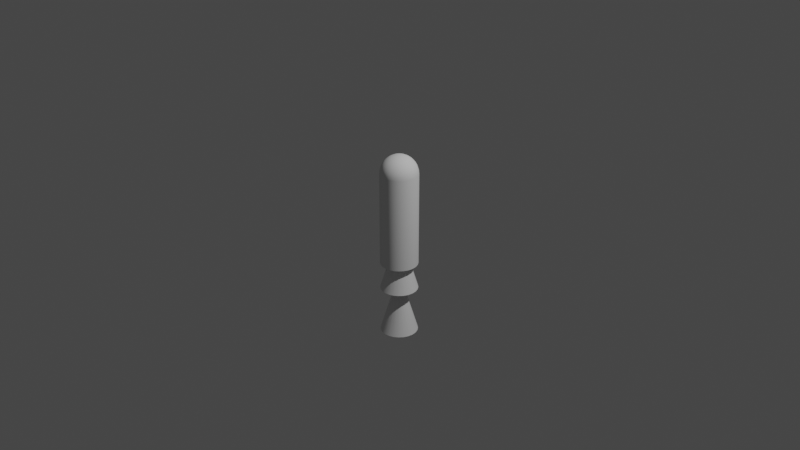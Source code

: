 # Source: rocket.blend  (saved by Blender 3.6.13; exported with 4.5.12 LTS)
import bpy
from mathutils import Matrix  # noqa: F401  (used for matrix-valued properties, if any)

bpy.ops.wm.read_factory_settings(use_empty=True)
scene = bpy.context.scene
scene.name = 'Scene'

# ---- collections
col_collection = bpy.data.collections.new('Collection'); scene.collection.children.link(col_collection)

# ---- node groups
ng_auto_smooth = bpy.data.node_groups.new('Auto Smooth', 'GeometryNodeTree')
_s = ng_auto_smooth.interface.new_socket(name='Geometry', in_out='OUTPUT', socket_type='NodeSocketGeometry')
_s = ng_auto_smooth.interface.new_socket(name='Geometry', in_out='INPUT', socket_type='NodeSocketGeometry')
_s = ng_auto_smooth.interface.new_socket(name='Angle', in_out='INPUT', socket_type='NodeSocketFloat')
_s.subtype = 'ANGLE'
_s.min_value = 0.0
_s.max_value = 3.142
ng_auto_smooth.is_modifier = True
_N = ng_auto_smooth.nodes; _L = ng_auto_smooth.links
n0 = _N.new('NodeGroupOutput'); n0.name = 'Group Output'; n0.location = (480, -100)
n1 = _N.new('NodeGroupInput'); n1.name = 'Group Input'; n1.location = (-420, -300)
n2 = _N.new('NodeGroupInput'); n2.name = 'Group Input.001'; n2.location = (-60, -100)
n3 = _N.new('GeometryNodeSetShadeSmooth'); n3.name = 'Set Shade Smooth'; n3.location = (120, -100)
n3.domain = 'EDGE'
n4 = _N.new('GeometryNodeSetShadeSmooth'); n4.name = 'Set Shade Smooth.001'; n4.location = (300, -100)
n5 = _N.new('GeometryNodeInputMeshEdgeAngle'); n5.name = 'Edge Angle'; n5.location = (-420, -220)
n6 = _N.new('GeometryNodeInputEdgeSmooth'); n6.name = 'Is Edge Smooth'; n6.location = (-60, -160)
n7 = _N.new('GeometryNodeInputShadeSmooth'); n7.name = 'Is Face Smooth'; n7.location = (-240, -340)
n8 = _N.new('FunctionNodeBooleanMath'); n8.name = 'Boolean Math'; n8.location = (-60, -220)
n9 = _N.new('FunctionNodeCompare'); n9.name = 'Compare'; n9.location = (-240, -180)
n9.operation = 'LESS_EQUAL'
_L.new(n5.outputs[0], n9.inputs[0])
_L.new(n4.outputs[0], n0.inputs[0])
_L.new(n1.outputs[1], n9.inputs[1])
_L.new(n9.outputs[0], n8.inputs[0])
_L.new(n7.outputs[0], n8.inputs[1])
_L.new(n2.outputs[0], n3.inputs[0])
_L.new(n6.outputs[0], n3.inputs[1])
_L.new(n3.outputs[0], n4.inputs[0])
_L.new(n8.outputs[0], n3.inputs[2])
n0.is_active_output = True

# ---- world
world_world = bpy.data.worlds.new('World'); scene.world = world_world
world_world.use_nodes = True; world_world.node_tree.nodes.clear()
_N = world_world.node_tree.nodes; _L = world_world.node_tree.links
n0 = _N.new('ShaderNodeOutputWorld'); n0.name = 'World Output'; n0.location = (300, 300)
n1 = _N.new('ShaderNodeBackground'); n1.name = 'Background'; n1.location = (10, 300)
n1.inputs[0].default_value = (0.05088, 0.05088, 0.05088, 1.0)
_L.new(n1.outputs[0], n0.inputs[0])
n0.is_active_output = True
world_world.color = (0.05088, 0.05088, 0.05088)
world_world.use_sun_shadow = False
world_world.sun_shadow_jitter_overblur = 0.0

# ---- cameras
cam_camera = bpy.data.cameras.new('Camera')
cam_camera.clip_end = 100.0
cam_camera.ortho_scale = 7.314

# ---- lights
light_light = bpy.data.lights.new('Light', 'POINT')
light_light.transmission_factor = 0.0
light_light.energy = 1000.0
light_light.shadow_soft_size = 0.1
light_light.shadow_maximum_resolution = 0.006
light_light.use_absolute_resolution = True

# ---- meshes
me_cylinder = bpy.data.meshes.new('Cylinder')
me_cylinder.from_pydata([(0.0, 0.2, -0.5), (0.05176, 0.1932, -0.5), (0.1, 0.1732, -0.5), (0.1414, 0.1414, -0.5), (0.1732, 0.1, -0.5), (0.1932, 0.05176, -0.5), (0.2, 0.0, -0.5), (0.1932, -0.05176, -0.5), (0.1732, -0.1, -0.5), (0.1732, -0.1, 0.5), (0.1414, -0.1414, -0.5), (0.1414, -0.1414, 0.5), (0.1, -0.1732, -0.5), (0.1, -0.1732, 0.5), (0.05176, -0.1932, -0.5), (0.0, -0.2, -0.5), (-0.05176, -0.1932, -0.5), (-0.05176, -0.1932, 0.5), (-0.1, -0.1732, -0.5), (-0.1, -0.1732, 0.5), (-0.1414, -0.1414, -0.5), (-0.1732, -0.1, -0.5), (-0.1732, -0.1, 0.5), (-0.1932, -0.05176, -0.5), (-0.2, 0.0, -0.5), (-0.2, -1.863e-09, 0.5), (-0.1932, 0.05176, -0.5), (-0.1932, 0.05176, 0.5), (-0.1732, 0.1, -0.5), (-0.1414, 0.1414, -0.5), (-0.1414, 0.1414, 0.5), (-0.1, 0.1732, -0.5), (-0.1, 0.1732, 0.5), (-0.05176, 0.1932, -0.5), (-0.05176, 0.1932, 0.5), (0.0, 0.1111, 0.6663), (0.0, 0.2, 0.5), (0.0101, 0.03769, 0.6962), (0.01981, 0.07393, 0.6848), (0.02876, 0.1073, 0.6663), (0.0366, 0.1366, 0.6414), (0.04304, 0.1606, 0.6111), (0.04782, 0.1785, 0.5765), (0.05077, 0.1895, 0.539), (0.05176, 0.1932, 0.5), (0.01951, 0.03379, 0.6962), (0.03827, 0.06628, 0.6848), (0.05556, 0.09623, 0.6663), (0.07071, 0.1225, 0.6414), (0.08315, 0.144, 0.6111), (0.09239, 0.16, 0.5765), (0.09808, 0.1699, 0.539), (0.1, 0.1732, 0.5), (0.02759, 0.02759, 0.6962), (0.05412, 0.05412, 0.6848), (0.07857, 0.07857, 0.6663), (0.1, 0.1, 0.6414), (0.1176, 0.1176, 0.6111), (0.1307, 0.1307, 0.5765), (0.1387, 0.1387, 0.539), (0.1414, 0.1414, 0.5), (0.03379, 0.01951, 0.6962), (0.06628, 0.03827, 0.6848), (0.09623, 0.05556, 0.6663), (0.1225, 0.07071, 0.6414), (0.144, 0.08315, 0.6111), (0.16, 0.09239, 0.5765), (0.1699, 0.09808, 0.539), (0.1732, 0.1, 0.5), (0.03769, 0.0101, 0.6962), (0.07393, 0.01981, 0.6848), (0.1073, 0.02876, 0.6663), (0.1366, 0.0366, 0.6414), (0.1606, 0.04304, 0.6111), (0.1785, 0.04782, 0.5765), (0.1895, 0.05077, 0.539), (0.1932, 0.05176, 0.5), (0.03902, 0.0, 0.6962), (0.07654, 3.725e-09, 0.6848), (0.1111, 4.657e-09, 0.6663), (0.1414, 0.0, 0.6414), (0.1663, 9.313e-09, 0.6111), (0.1848, -3.725e-09, 0.5765), (0.1962, -5.588e-09, 0.539), (0.2, -1.863e-09, 0.5), (0.03769, -0.0101, 0.6962), (0.07393, -0.01981, 0.6848), (0.1073, -0.02876, 0.6663), (0.1366, -0.0366, 0.6414), (0.1606, -0.04304, 0.6111), (0.1785, -0.04782, 0.5765), (0.1895, -0.05077, 0.539), (0.1932, -0.05176, 0.5), (0.03379, -0.01951, 0.6962), (0.06628, -0.03827, 0.6848), (0.09623, -0.05556, 0.6663), (0.1225, -0.07071, 0.6414), (0.144, -0.08315, 0.6111), (0.16, -0.09239, 0.5765), (0.1699, -0.09808, 0.539), (0.02759, -0.02759, 0.6962), (0.05412, -0.05412, 0.6848), (0.07857, -0.07857, 0.6663), (0.1, -0.1, 0.6414), (0.1176, -0.1176, 0.6111), (0.1307, -0.1307, 0.5765), (0.1387, -0.1387, 0.539), (0.01951, -0.03379, 0.6962), (0.03827, -0.06628, 0.6848), (0.05556, -0.09623, 0.6663), (0.07071, -0.1225, 0.6414), (0.08315, -0.144, 0.6111), (0.09239, -0.16, 0.5765), (0.09808, -0.1699, 0.539), (0.0101, -0.03769, 0.6962), (0.01981, -0.07393, 0.6848), (0.02876, -0.1073, 0.6663), (0.0366, -0.1366, 0.6414), (0.04304, -0.1606, 0.6111), (0.04782, -0.1785, 0.5765), (0.05077, -0.1895, 0.539), (0.05176, -0.1932, 0.5), (0.0, -0.03902, 0.6962), (0.0, -0.07654, 0.6848), (0.0, -0.1111, 0.6663), (0.0, -0.1414, 0.6414), (0.0, -0.1663, 0.6111), (0.0, -0.1848, 0.5765), (0.0, -0.1962, 0.539), (0.0, -0.2, 0.5), (0.0, 0.0, 0.7), (-0.0101, -0.03769, 0.6962), (-0.01981, -0.07393, 0.6848), (-0.02876, -0.1073, 0.6663), (-0.0366, -0.1366, 0.6414), (-0.04304, -0.1606, 0.6111), (-0.04782, -0.1785, 0.5765), (-0.05077, -0.1895, 0.539), (-0.01951, -0.03379, 0.6962), (-0.03827, -0.06628, 0.6848), (-0.05556, -0.09623, 0.6663), (-0.07071, -0.1225, 0.6414), (-0.08315, -0.144, 0.6111), (-0.09239, -0.16, 0.5765), (-0.09808, -0.1699, 0.539), (-0.02759, -0.02759, 0.6962), (-0.05412, -0.05412, 0.6848), (-0.07857, -0.07857, 0.6663), (-0.1, -0.1, 0.6414), (-0.1176, -0.1176, 0.6111), (-0.1307, -0.1307, 0.5765), (-0.1387, -0.1387, 0.539), (-0.1414, -0.1414, 0.5), (-0.03379, -0.01951, 0.6962), (-0.06628, -0.03827, 0.6848), (-0.09623, -0.05556, 0.6663), (-0.1225, -0.07071, 0.6414), (-0.144, -0.08315, 0.6111), (-0.16, -0.09239, 0.5765), (-0.1699, -0.09808, 0.539), (-0.03769, -0.0101, 0.6962), (-0.07393, -0.01981, 0.6848), (-0.1073, -0.02876, 0.6663), (-0.1366, -0.0366, 0.6414), (-0.1606, -0.04304, 0.6111), (-0.1785, -0.04782, 0.5765), (-0.1895, -0.05077, 0.539), (-0.1932, -0.05176, 0.5), (-0.03902, 0.0, 0.6962), (-0.07654, 3.725e-09, 0.6848), (-0.1111, 4.657e-09, 0.6663), (-0.1414, 0.0, 0.6414), (-0.1663, 9.313e-09, 0.6111), (-0.1848, -3.725e-09, 0.5765), (-0.1962, -5.588e-09, 0.539), (-0.03769, 0.0101, 0.6962), (-0.07393, 0.01981, 0.6848), (-0.1073, 0.02876, 0.6663), (-0.1366, 0.0366, 0.6414), (-0.1606, 0.04304, 0.6111), (-0.1785, 0.04782, 0.5765), (-0.1895, 0.05077, 0.539), (-0.03379, 0.01951, 0.6962), (-0.06628, 0.03827, 0.6848), (-0.09623, 0.05556, 0.6663), (-0.1225, 0.07071, 0.6414), (-0.144, 0.08315, 0.6111), (-0.16, 0.09239, 0.5765), (-0.1699, 0.09808, 0.539), (-0.1732, 0.1, 0.5), (-0.02759, 0.02759, 0.6962), (-0.05412, 0.05412, 0.6848), (-0.07857, 0.07857, 0.6663), (-0.1, 0.1, 0.6414), (-0.1176, 0.1176, 0.6111), (-0.1307, 0.1307, 0.5765), (-0.1387, 0.1387, 0.539), (-0.01951, 0.03379, 0.6962), (-0.03827, 0.06628, 0.6848), (-0.05556, 0.09623, 0.6663), (-0.07071, 0.1225, 0.6414), (-0.08315, 0.144, 0.6111), (-0.09239, 0.16, 0.5765), (-0.09808, 0.1699, 0.539), (-0.0101, 0.03769, 0.6962), (-0.01981, 0.07393, 0.6848), (-0.02876, 0.1073, 0.6663), (-0.0366, 0.1366, 0.6414), (-0.04304, 0.1606, 0.6111), (-0.04782, 0.1785, 0.5765), (-0.05077, 0.1895, 0.539), (0.0, 0.03902, 0.6962), (0.0, 0.07654, 0.6848), (0.0, 0.1414, 0.6414), (0.0, 0.1663, 0.6111), (0.0, 0.1848, 0.5765), (0.0, 0.1962, 0.539), (4.373e-10, 0.1648, -0.4843), (0.04265, 0.1592, -0.4843), (0.08239, 0.1427, -0.4843), (0.1165, 0.1165, -0.4843), (0.1427, 0.08239, -0.4843), (0.1592, 0.04265, -0.4843), (0.1648, 1.093e-10, -0.4843), (0.1592, -0.04265, -0.4843), (0.1427, -0.08239, -0.4843), (0.1165, -0.1165, -0.4843), (0.08239, -0.1427, -0.4843), (0.04265, -0.1592, -0.4843), (4.373e-10, -0.1648, -0.4843), (-0.04265, -0.1592, -0.4843), (-0.08239, -0.1427, -0.4843), (-0.1165, -0.1165, -0.4843), (-0.1427, -0.08239, -0.4843), (-0.1592, -0.04265, -0.4843), (-0.1648, 1.093e-10, -0.4843), (-0.1592, 0.04265, -0.4843), (-0.1427, 0.08239, -0.4843), (-0.1165, 0.1165, -0.4843), (-0.08239, 0.1427, -0.4843), (-0.04265, 0.1592, -0.4843), (0.0, 0.0, -0.6486), (0.0, 0.2, -0.7891), (0.0, 0.05, -0.2891), (0.05176, 0.1932, -0.7891), (0.01294, 0.0483, -0.2891), (0.1, 0.1732, -0.7891), (0.025, 0.0433, -0.2891), (0.1414, 0.1414, -0.7891), (0.03536, 0.03536, -0.2891), (0.1732, 0.1, -0.7891), (0.0433, 0.025, -0.2891), (0.1932, 0.05176, -0.7891), (0.0483, 0.01294, -0.2891), (0.2, 0.0, -0.7891), (0.05, 0.0, -0.2891), (0.1932, -0.05176, -0.7891), (0.0483, -0.01294, -0.2891), (0.1732, -0.1, -0.7891), (0.0433, -0.025, -0.2891), (0.1414, -0.1414, -0.7891), (0.03536, -0.03536, -0.2891), (0.1, -0.1732, -0.7891), (0.025, -0.0433, -0.2891), (0.05176, -0.1932, -0.7891), (0.01294, -0.0483, -0.2891), (0.0, -0.2, -0.7891), (0.0, -0.05, -0.2891), (-0.05176, -0.1932, -0.7891), (-0.01294, -0.0483, -0.2891), (-0.1, -0.1732, -0.7891), (-0.025, -0.0433, -0.2891), (-0.1414, -0.1414, -0.7891), (-0.03536, -0.03536, -0.2891), (-0.1732, -0.1, -0.7891), (-0.0433, -0.025, -0.2891), (-0.1932, -0.05176, -0.7891), (-0.0483, -0.01294, -0.2891), (-0.2, 0.0, -0.7891), (-0.05, 0.0, -0.2891), (-0.1932, 0.05176, -0.7891), (-0.0483, 0.01294, -0.2891), (-0.1732, 0.1, -0.7891), (-0.0433, 0.025, -0.2891), (-0.1414, 0.1414, -0.7891), (-0.03536, 0.03536, -0.2891), (-0.1, 0.1732, -0.7891), (-0.025, 0.0433, -0.2891), (-0.05176, 0.1932, -0.7891), (-0.01294, 0.0483, -0.2891), (9.795e-11, 0.1904, -0.792), (9.338e-11, 0.04042, -0.292), (0.04928, 0.1839, -0.792), (0.01046, 0.03904, -0.292), (0.09521, 0.1649, -0.792), (0.02021, 0.03501, -0.292), (0.1346, 0.1346, -0.792), (0.02858, 0.02858, -0.292), (0.1649, 0.09521, -0.792), (0.03501, 0.02021, -0.292), (0.1839, 0.04928, -0.792), (0.03904, 0.01046, -0.292), (0.1904, 4.898e-11, -0.792), (0.04042, 9.338e-11, -0.292), (0.1839, -0.04928, -0.792), (0.03904, -0.01046, -0.292), (0.1649, -0.09521, -0.792), (0.03501, -0.02021, -0.292), (0.1346, -0.1346, -0.792), (0.02858, -0.02858, -0.292), (0.09521, -0.1649, -0.792), (0.02021, -0.03501, -0.292), (0.04928, -0.1839, -0.792), (0.01046, -0.03904, -0.292), (-9.795e-11, -0.1904, -0.792), (-9.338e-11, -0.04042, -0.292), (-0.04928, -0.1839, -0.792), (-0.01046, -0.03904, -0.292), (-0.09521, -0.1649, -0.792), (-0.02021, -0.03501, -0.292), (-0.1346, -0.1346, -0.792), (-0.02858, -0.02858, -0.292), (-0.1649, -0.09521, -0.792), (-0.03501, -0.02021, -0.292), (-0.1839, -0.04928, -0.792), (-0.03904, -0.01046, -0.292), (-0.1904, -4.898e-11, -0.792), (-0.04042, -9.338e-11, -0.292), (-0.1839, 0.04928, -0.792), (-0.03904, 0.01046, -0.292), (-0.1649, 0.09521, -0.792), (-0.03501, 0.02021, -0.292), (-0.1346, 0.1346, -0.792), (-0.02858, 0.02858, -0.292), (-0.09521, 0.1649, -0.792), (-0.02021, 0.03501, -0.292), (-0.04928, 0.1839, -0.792), (-0.01046, 0.03904, -0.292)], [], [(0, 36, 44, 1), (1, 44, 52, 2), (2, 52, 60, 3), (3, 60, 68, 4), (4, 68, 76, 5), (5, 76, 84, 6), (6, 84, 92, 7), (7, 92, 9, 8), (8, 9, 11, 10), (10, 11, 13, 12), (12, 13, 121, 14), (14, 121, 129, 15), (15, 129, 17, 16), (16, 17, 19, 18), (18, 19, 152, 20), (20, 152, 22, 21), (21, 22, 167, 23), (23, 167, 25, 24), (24, 25, 27, 26), (26, 27, 189, 28), (28, 189, 30, 29), (29, 30, 32, 31), (31, 32, 34, 33), (33, 34, 36, 0), (23, 24, 235, 234), (212, 211, 37, 38), (35, 212, 38, 39), (213, 35, 39, 40), (214, 213, 40, 41), (215, 214, 41, 42), (216, 215, 42, 43), (36, 216, 43, 44), (211, 130, 37), (37, 130, 45), (38, 37, 45, 46), (39, 38, 46, 47), (40, 39, 47, 48), (41, 40, 48, 49), (42, 41, 49, 50), (43, 42, 50, 51), (44, 43, 51, 52), (49, 48, 56, 57), (50, 49, 57, 58), (51, 50, 58, 59), (52, 51, 59, 60), (45, 130, 53), (46, 45, 53, 54), (47, 46, 54, 55), (48, 47, 55, 56), (54, 53, 61, 62), (55, 54, 62, 63), (56, 55, 63, 64), (57, 56, 64, 65), (58, 57, 65, 66), (59, 58, 66, 67), (60, 59, 67, 68), (53, 130, 61), (66, 65, 73, 74), (67, 66, 74, 75), (68, 67, 75, 76), (61, 130, 69), (62, 61, 69, 70), (63, 62, 70, 71), (64, 63, 71, 72), (65, 64, 72, 73), (70, 69, 77, 78), (71, 70, 78, 79), (72, 71, 79, 80), (73, 72, 80, 81), (74, 73, 81, 82), (75, 74, 82, 83), (76, 75, 83, 84), (69, 130, 77), (82, 81, 89, 90), (83, 82, 90, 91), (84, 83, 91, 92), (77, 130, 85), (78, 77, 85, 86), (79, 78, 86, 87), (80, 79, 87, 88), (81, 80, 88, 89), (87, 86, 94, 95), (88, 87, 95, 96), (89, 88, 96, 97), (90, 89, 97, 98), (91, 90, 98, 99), (92, 91, 99, 9), (85, 130, 93), (86, 85, 93, 94), (99, 98, 105, 106), (9, 99, 106, 11), (93, 130, 100), (94, 93, 100, 101), (95, 94, 101, 102), (96, 95, 102, 103), (97, 96, 103, 104), (98, 97, 104, 105), (103, 102, 109, 110), (104, 103, 110, 111), (105, 104, 111, 112), (106, 105, 112, 113), (11, 106, 113, 13), (100, 130, 107), (101, 100, 107, 108), (102, 101, 108, 109), (13, 113, 120, 121), (107, 130, 114), (108, 107, 114, 115), (109, 108, 115, 116), (110, 109, 116, 117), (111, 110, 117, 118), (112, 111, 118, 119), (113, 112, 119, 120), (117, 116, 124, 125), (118, 117, 125, 126), (119, 118, 126, 127), (120, 119, 127, 128), (121, 120, 128, 129), (114, 130, 122), (115, 114, 122, 123), (116, 115, 123, 124), (129, 128, 137, 17), (122, 130, 131), (123, 122, 131, 132), (124, 123, 132, 133), (125, 124, 133, 134), (126, 125, 134, 135), (127, 126, 135, 136), (128, 127, 136, 137), (135, 134, 141, 142), (136, 135, 142, 143), (137, 136, 143, 144), (17, 137, 144, 19), (131, 130, 138), (132, 131, 138, 139), (133, 132, 139, 140), (134, 133, 140, 141), (138, 130, 145), (139, 138, 145, 146), (140, 139, 146, 147), (141, 140, 147, 148), (142, 141, 148, 149), (143, 142, 149, 150), (144, 143, 150, 151), (19, 144, 151, 152), (149, 148, 156, 157), (150, 149, 157, 158), (151, 150, 158, 159), (152, 151, 159, 22), (145, 130, 153), (146, 145, 153, 154), (147, 146, 154, 155), (148, 147, 155, 156), (154, 153, 160, 161), (155, 154, 161, 162), (156, 155, 162, 163), (157, 156, 163, 164), (158, 157, 164, 165), (159, 158, 165, 166), (22, 159, 166, 167), (153, 130, 160), (165, 164, 172, 173), (166, 165, 173, 174), (167, 166, 174, 25), (160, 130, 168), (161, 160, 168, 169), (162, 161, 169, 170), (163, 162, 170, 171), (164, 163, 171, 172), (170, 169, 176, 177), (171, 170, 177, 178), (172, 171, 178, 179), (173, 172, 179, 180), (174, 173, 180, 181), (25, 174, 181, 27), (168, 130, 175), (169, 168, 175, 176), (181, 180, 187, 188), (27, 181, 188, 189), (175, 130, 182), (176, 175, 182, 183), (177, 176, 183, 184), (178, 177, 184, 185), (179, 178, 185, 186), (180, 179, 186, 187), (184, 183, 191, 192), (185, 184, 192, 193), (186, 185, 193, 194), (187, 186, 194, 195), (188, 187, 195, 196), (189, 188, 196, 30), (182, 130, 190), (183, 182, 190, 191), (196, 195, 202, 203), (30, 196, 203, 32), (190, 130, 197), (191, 190, 197, 198), (192, 191, 198, 199), (193, 192, 199, 200), (194, 193, 200, 201), (195, 194, 201, 202), (200, 199, 206, 207), (201, 200, 207, 208), (202, 201, 208, 209), (203, 202, 209, 210), (32, 203, 210, 34), (197, 130, 204), (198, 197, 204, 205), (199, 198, 205, 206), (34, 210, 216, 36), (204, 130, 211), (205, 204, 211, 212), (206, 205, 212, 35), (207, 206, 35, 213), (208, 207, 213, 214), (209, 208, 214, 215), (210, 209, 215, 216), (4, 5, 222, 221), (16, 18, 231, 230), (29, 31, 239, 238), (10, 12, 227, 226), (5, 6, 223, 222), (24, 26, 236, 235), (6, 7, 224, 223), (7, 8, 225, 224), (18, 20, 232, 231), (31, 33, 240, 239), (0, 1, 218, 217), (12, 14, 228, 227), (20, 21, 233, 232), (1, 2, 219, 218), (14, 15, 229, 228), (26, 28, 237, 236), (8, 10, 226, 225), (2, 3, 220, 219), (15, 16, 230, 229), (28, 29, 238, 237), (21, 23, 234, 233), (33, 0, 217, 240), (3, 4, 221, 220), (223, 224, 241), (238, 239, 241), (231, 232, 241), (224, 225, 241), (239, 240, 241), (217, 218, 241), (232, 233, 241), (225, 226, 241), (240, 217, 241), (218, 219, 241), (233, 234, 241), (226, 227, 241), (219, 220, 241), (234, 235, 241), (227, 228, 241), (220, 221, 241), (235, 236, 241), (228, 229, 241), (221, 222, 241), (236, 237, 241), (229, 230, 241), (222, 223, 241), (237, 238, 241), (230, 231, 241), (242, 243, 245, 244), (244, 245, 247, 246), (246, 247, 249, 248), (248, 249, 251, 250), (250, 251, 253, 252), (252, 253, 255, 254), (254, 255, 257, 256), (256, 257, 259, 258), (258, 259, 261, 260), (260, 261, 263, 262), (262, 263, 265, 264), (264, 265, 267, 266), (266, 267, 269, 268), (268, 269, 271, 270), (270, 271, 273, 272), (272, 273, 275, 274), (274, 275, 277, 276), (276, 277, 279, 278), (278, 279, 281, 280), (280, 281, 283, 282), (282, 283, 285, 284), (284, 285, 287, 286), (286, 287, 289, 288), (288, 289, 243, 242), (290, 292, 293, 291), (292, 294, 295, 293), (294, 296, 297, 295), (296, 298, 299, 297), (298, 300, 301, 299), (300, 302, 303, 301), (302, 304, 305, 303), (304, 306, 307, 305), (306, 308, 309, 307), (308, 310, 311, 309), (310, 312, 313, 311), (312, 314, 315, 313), (314, 316, 317, 315), (316, 318, 319, 317), (318, 320, 321, 319), (320, 322, 323, 321), (322, 324, 325, 323), (324, 326, 327, 325), (326, 328, 329, 327), (328, 330, 331, 329), (330, 332, 333, 331), (332, 334, 335, 333), (334, 336, 337, 335), (336, 290, 291, 337), (242, 244, 292, 290), (245, 243, 291, 293), (244, 246, 294, 292), (247, 245, 293, 295), (246, 248, 296, 294), (249, 247, 295, 297), (248, 250, 298, 296), (251, 249, 297, 299), (250, 252, 300, 298), (253, 251, 299, 301), (252, 254, 302, 300), (255, 253, 301, 303), (254, 256, 304, 302), (257, 255, 303, 305), (256, 258, 306, 304), (259, 257, 305, 307), (258, 260, 308, 306), (261, 259, 307, 309), (260, 262, 310, 308), (263, 261, 309, 311), (262, 264, 312, 310), (265, 263, 311, 313), (264, 266, 314, 312), (267, 265, 313, 315), (266, 268, 316, 314), (269, 267, 315, 317), (268, 270, 318, 316), (271, 269, 317, 319), (270, 272, 320, 318), (273, 271, 319, 321), (272, 274, 322, 320), (275, 273, 321, 323), (274, 276, 324, 322), (277, 275, 323, 325), (276, 278, 326, 324), (279, 277, 325, 327), (278, 280, 328, 326), (281, 279, 327, 329), (280, 282, 330, 328), (283, 281, 329, 331), (282, 284, 332, 330), (285, 283, 331, 333), (284, 286, 334, 332), (287, 285, 333, 335), (286, 288, 336, 334), (289, 287, 335, 337), (288, 242, 290, 336), (243, 289, 337, 291)])
me_cylinder.polygons.foreach_set('use_smooth', [True] * 360)
_k = set([(0, 1), (0, 33), (1, 2), (2, 3), (3, 4), (4, 5), (5, 6), (6, 7), (7, 8), (8, 10), (10, 12), (12, 14), (14, 15), (15, 16), (16, 18), (18, 20), (20, 21), (21, 23), (23, 24), (24, 26), (26, 28), (28, 29), (29, 31), (31, 33), (217, 218), (217, 240), (218, 219), (219, 220), (220, 221), (221, 222), (222, 223), (223, 224), (224, 225), (225, 226), (226, 227), (227, 228), (228, 229), (229, 230), (230, 231), (231, 232), (232, 233), (233, 234), (234, 235), (235, 236), (236, 237), (237, 238), (238, 239), (239, 240)])
me_cylinder.attributes.new('sharp_edge', 'BOOLEAN', 'EDGE').data.foreach_set('value', [ (min(e.vertices), max(e.vertices)) in _k for e in me_cylinder.edges])
_uv = me_cylinder.uv_layers.new(name='UVMap')
_uv.uv.foreach_set('vector', [1.0, 0.5, 1.0, 1.0, 0.9583, 1.0, 0.9583, 0.5, 0.9583, 0.5, 0.9583, 1.0, 0.9167, 1.0, 0.9167, 0.5, 0.9167, 0.5, 0.9167, 1.0, 0.875, 1.0, 0.875, 0.5, 0.875, 0.5, 0.875, 1.0, 0.8333, 1.0, 0.8333, 0.5, 0.8333, 0.5, 0.8333, 1.0, 0.7917, 1.0, 0.7917, 0.5, 0.7917, 0.5, 0.7917, 1.0, 0.75, 1.0, 0.75, 0.5, 0.75, 0.5, 0.75, 1.0, 0.7083, 1.0, 0.7083, 0.5, 0.7083, 0.5, 0.7083, 1.0, 0.6667, 1.0, 0.6667, 0.5, 0.6667, 0.5, 0.6667, 1.0, 0.625, 1.0, 0.625, 0.5, 0.625, 0.5, 0.625, 1.0, 0.5833, 1.0, 0.5833, 0.5, 0.5833, 0.5, 0.5833, 1.0, 0.5417, 1.0, 0.5417, 0.5, 0.5417, 0.5, 0.5417, 1.0, 0.5, 1.0, 0.5, 0.5, 0.5, 0.5, 0.5, 1.0, 0.4583, 1.0, 0.4583, 0.5, 0.4583, 0.5, 0.4583, 1.0, 0.4167, 1.0, 0.4167, 0.5, 0.4167, 0.5, 0.4167, 1.0, 0.375, 1.0, 0.375, 0.5, 0.375, 0.5, 0.375, 1.0, 0.3333, 1.0, 0.3333, 0.5, 0.3333, 0.5, 0.3333, 1.0, 0.2917, 1.0, 0.2917, 0.5, 0.2917, 0.5, 0.2917, 1.0, 0.25, 1.0, 0.25, 0.5, 0.25, 0.5, 0.25, 1.0, 0.2083, 1.0, 0.2083, 0.5, 0.2083, 0.5, 0.2083, 1.0, 0.1667, 1.0, 0.1667, 0.5, 0.1667, 0.5, 0.1667, 1.0, 0.125, 1.0, 0.125, 0.5, 0.125, 0.5, 0.125, 1.0, 0.08333, 1.0, 0.08333, 0.5, 0.08333, 0.5, 0.08333, 1.0, 0.04167, 1.0, 0.04167, 0.5, 0.04167, 0.5, 0.04167, 1.0, -1.863e-07, 1.0, -1.863e-07, 0.5, 0.2917, 0.5, 0.25, 0.5, 0.25, 0.5, 0.2917, 0.5, 0.75, 0.875, 0.75, 0.9375, 0.7083, 0.9375, 0.7083, 0.875, 0.75, 0.8125, 0.75, 0.875, 0.7083, 0.875, 0.7083, 0.8125, 0.75, 0.75, 0.75, 0.8125, 0.7083, 0.8125, 0.7083, 0.75, 0.75, 0.6875, 0.75, 0.75, 0.7083, 0.75, 0.7083, 0.6875, 0.75, 0.625, 0.75, 0.6875, 0.7083, 0.6875, 0.7083, 0.625, 0.75, 0.5625, 0.75, 0.625, 0.7083, 0.625, 0.7083, 0.5625, 0.75, 0.5, 0.75, 0.5625, 0.7083, 0.5625, 0.7083, 0.5, 0.75, 0.9375, 0.7292, 1.0, 0.7083, 0.9375, 0.7083, 0.9375, 0.6875, 1.0, 0.6667, 0.9375, 0.7083, 0.875, 0.7083, 0.9375, 0.6667, 0.9375, 0.6667, 0.875, 0.7083, 0.8125, 0.7083, 0.875, 0.6667, 0.875, 0.6667, 0.8125, 0.7083, 0.75, 0.7083, 0.8125, 0.6667, 0.8125, 0.6667, 0.75, 0.7083, 0.6875, 0.7083, 0.75, 0.6667, 0.75, 0.6667, 0.6875, 0.7083, 0.625, 0.7083, 0.6875, 0.6667, 0.6875, 0.6667, 0.625, 0.7083, 0.5625, 0.7083, 0.625, 0.6667, 0.625, 0.6667, 0.5625, 0.7083, 0.5, 0.7083, 0.5625, 0.6667, 0.5625, 0.6667, 0.5, 0.6667, 0.6875, 0.6667, 0.75, 0.625, 0.75, 0.625, 0.6875, 0.6667, 0.625, 0.6667, 0.6875, 0.625, 0.6875, 0.625, 0.625, 0.6667, 0.5625, 0.6667, 0.625, 0.625, 0.625, 0.625, 0.5625, 0.6667, 0.5, 0.6667, 0.5625, 0.625, 0.5625, 0.625, 0.5, 0.6667, 0.9375, 0.6458, 1.0, 0.625, 0.9375, 0.6667, 0.875, 0.6667, 0.9375, 0.625, 0.9375, 0.625, 0.875, 0.6667, 0.8125, 0.6667, 0.875, 0.625, 0.875, 0.625, 0.8125, 0.6667, 0.75, 0.6667, 0.8125, 0.625, 0.8125, 0.625, 0.75, 0.625, 0.875, 0.625, 0.9375, 0.5833, 0.9375, 0.5833, 0.875, 0.625, 0.8125, 0.625, 0.875, 0.5833, 0.875, 0.5833, 0.8125, 0.625, 0.75, 0.625, 0.8125, 0.5833, 0.8125, 0.5833, 0.75, 0.625, 0.6875, 0.625, 0.75, 0.5833, 0.75, 0.5833, 0.6875, 0.625, 0.625, 0.625, 0.6875, 0.5833, 0.6875, 0.5833, 0.625, 0.625, 0.5625, 0.625, 0.625, 0.5833, 0.625, 0.5833, 0.5625, 0.625, 0.5, 0.625, 0.5625, 0.5833, 0.5625, 0.5833, 0.5, 0.625, 0.9375, 0.6042, 1.0, 0.5833, 0.9375, 0.5833, 0.625, 0.5833, 0.6875, 0.5417, 0.6875, 0.5417, 0.625, 0.5833, 0.5625, 0.5833, 0.625, 0.5417, 0.625, 0.5417, 0.5625, 0.5833, 0.5, 0.5833, 0.5625, 0.5417, 0.5625, 0.5417, 0.5, 0.5833, 0.9375, 0.5625, 1.0, 0.5417, 0.9375, 0.5833, 0.875, 0.5833, 0.9375, 0.5417, 0.9375, 0.5417, 0.875, 0.5833, 0.8125, 0.5833, 0.875, 0.5417, 0.875, 0.5417, 0.8125, 0.5833, 0.75, 0.5833, 0.8125, 0.5417, 0.8125, 0.5417, 0.75, 0.5833, 0.6875, 0.5833, 0.75, 0.5417, 0.75, 0.5417, 0.6875, 0.5417, 0.875, 0.5417, 0.9375, 0.5, 0.9375, 0.5, 0.875, 0.5417, 0.8125, 0.5417, 0.875, 0.5, 0.875, 0.5, 0.8125, 0.5417, 0.75, 0.5417, 0.8125, 0.5, 0.8125, 0.5, 0.75, 0.5417, 0.6875, 0.5417, 0.75, 0.5, 0.75, 0.5, 0.6875, 0.5417, 0.625, 0.5417, 0.6875, 0.5, 0.6875, 0.5, 0.625, 0.5417, 0.5625, 0.5417, 0.625, 0.5, 0.625, 0.5, 0.5625, 0.5417, 0.5, 0.5417, 0.5625, 0.5, 0.5625, 0.5, 0.5, 0.5417, 0.9375, 0.5208, 1.0, 0.5, 0.9375, 0.5, 0.625, 0.5, 0.6875, 0.4583, 0.6875, 0.4583, 0.625, 0.5, 0.5625, 0.5, 0.625, 0.4583, 0.625, 0.4583, 0.5625, 0.5, 0.5, 0.5, 0.5625, 0.4583, 0.5625, 0.4583, 0.5, 0.5, 0.9375, 0.4792, 1.0, 0.4583, 0.9375, 0.5, 0.875, 0.5, 0.9375, 0.4583, 0.9375, 0.4583, 0.875, 0.5, 0.8125, 0.5, 0.875, 0.4583, 0.875, 0.4583, 0.8125, 0.5, 0.75, 0.5, 0.8125, 0.4583, 0.8125, 0.4583, 0.75, 0.5, 0.6875, 0.5, 0.75, 0.4583, 0.75, 0.4583, 0.6875, 0.4583, 0.8125, 0.4583, 0.875, 0.4167, 0.875, 0.4167, 0.8125, 0.4583, 0.75, 0.4583, 0.8125, 0.4167, 0.8125, 0.4167, 0.75, 0.4583, 0.6875, 0.4583, 0.75, 0.4167, 0.75, 0.4167, 0.6875, 0.4583, 0.625, 0.4583, 0.6875, 0.4167, 0.6875, 0.4167, 0.625, 0.4583, 0.5625, 0.4583, 0.625, 0.4167, 0.625, 0.4167, 0.5625, 0.4583, 0.5, 0.4583, 0.5625, 0.4167, 0.5625, 0.4167, 0.5, 0.4583, 0.9375, 0.4375, 1.0, 0.4167, 0.9375, 0.4583, 0.875, 0.4583, 0.9375, 0.4167, 0.9375, 0.4167, 0.875, 0.4167, 0.5625, 0.4167, 0.625, 0.375, 0.625, 0.375, 0.5625, 0.4167, 0.5, 0.4167, 0.5625, 0.375, 0.5625, 0.375, 0.5, 0.4167, 0.9375, 0.3958, 1.0, 0.375, 0.9375, 0.4167, 0.875, 0.4167, 0.9375, 0.375, 0.9375, 0.375, 0.875, 0.4167, 0.8125, 0.4167, 0.875, 0.375, 0.875, 0.375, 0.8125, 0.4167, 0.75, 0.4167, 0.8125, 0.375, 0.8125, 0.375, 0.75, 0.4167, 0.6875, 0.4167, 0.75, 0.375, 0.75, 0.375, 0.6875, 0.4167, 0.625, 0.4167, 0.6875, 0.375, 0.6875, 0.375, 0.625, 0.375, 0.75, 0.375, 0.8125, 0.3333, 0.8125, 0.3333, 0.75, 0.375, 0.6875, 0.375, 0.75, 0.3333, 0.75, 0.3333, 0.6875, 0.375, 0.625, 0.375, 0.6875, 0.3333, 0.6875, 0.3333, 0.625, 0.375, 0.5625, 0.375, 0.625, 0.3333, 0.625, 0.3333, 0.5625, 0.375, 0.5, 0.375, 0.5625, 0.3333, 0.5625, 0.3333, 0.5, 0.375, 0.9375, 0.3542, 1.0, 0.3333, 0.9375, 0.375, 0.875, 0.375, 0.9375, 0.3333, 0.9375, 0.3333, 0.875, 0.375, 0.8125, 0.375, 0.875, 0.3333, 0.875, 0.3333, 0.8125, 0.3333, 0.5, 0.3333, 0.5625, 0.2917, 0.5625, 0.2917, 0.5, 0.3333, 0.9375, 0.3125, 1.0, 0.2917, 0.9375, 0.3333, 0.875, 0.3333, 0.9375, 0.2917, 0.9375, 0.2917, 0.875, 0.3333, 0.8125, 0.3333, 0.875, 0.2917, 0.875, 0.2917, 0.8125, 0.3333, 0.75, 0.3333, 0.8125, 0.2917, 0.8125, 0.2917, 0.75, 0.3333, 0.6875, 0.3333, 0.75, 0.2917, 0.75, 0.2917, 0.6875, 0.3333, 0.625, 0.3333, 0.6875, 0.2917, 0.6875, 0.2917, 0.625, 0.3333, 0.5625, 0.3333, 0.625, 0.2917, 0.625, 0.2917, 0.5625, 0.2917, 0.75, 0.2917, 0.8125, 0.25, 0.8125, 0.25, 0.75, 0.2917, 0.6875, 0.2917, 0.75, 0.25, 0.75, 0.25, 0.6875, 0.2917, 0.625, 0.2917, 0.6875, 0.25, 0.6875, 0.25, 0.625, 0.2917, 0.5625, 0.2917, 0.625, 0.25, 0.625, 0.25, 0.5625, 0.2917, 0.5, 0.2917, 0.5625, 0.25, 0.5625, 0.25, 0.5, 0.2917, 0.9375, 0.2708, 1.0, 0.25, 0.9375, 0.2917, 0.875, 0.2917, 0.9375, 0.25, 0.9375, 0.25, 0.875, 0.2917, 0.8125, 0.2917, 0.875, 0.25, 0.875, 0.25, 0.8125, 0.25, 0.5, 0.25, 0.5625, 0.2083, 0.5625, 0.2083, 0.5, 0.25, 0.9375, 0.2292, 1.0, 0.2083, 0.9375, 0.25, 0.875, 0.25, 0.9375, 0.2083, 0.9375, 0.2083, 0.875, 0.25, 0.8125, 0.25, 0.875, 0.2083, 0.875, 0.2083, 0.8125, 0.25, 0.75, 0.25, 0.8125, 0.2083, 0.8125, 0.2083, 0.75, 0.25, 0.6875, 0.25, 0.75, 0.2083, 0.75, 0.2083, 0.6875, 0.25, 0.625, 0.25, 0.6875, 0.2083, 0.6875, 0.2083, 0.625, 0.25, 0.5625, 0.25, 0.625, 0.2083, 0.625, 0.2083, 0.5625, 0.2083, 0.6875, 0.2083, 0.75, 0.1667, 0.75, 0.1667, 0.6875, 0.2083, 0.625, 0.2083, 0.6875, 0.1667, 0.6875, 0.1667, 0.625, 0.2083, 0.5625, 0.2083, 0.625, 0.1667, 0.625, 0.1667, 0.5625, 0.2083, 0.5, 0.2083, 0.5625, 0.1667, 0.5625, 0.1667, 0.5, 0.2083, 0.9375, 0.1875, 1.0, 0.1667, 0.9375, 0.2083, 0.875, 0.2083, 0.9375, 0.1667, 0.9375, 0.1667, 0.875, 0.2083, 0.8125, 0.2083, 0.875, 0.1667, 0.875, 0.1667, 0.8125, 0.2083, 0.75, 0.2083, 0.8125, 0.1667, 0.8125, 0.1667, 0.75, 0.1667, 0.9375, 0.1458, 1.0, 0.125, 0.9375, 0.1667, 0.875, 0.1667, 0.9375, 0.125, 0.9375, 0.125, 0.875, 0.1667, 0.8125, 0.1667, 0.875, 0.125, 0.875, 0.125, 0.8125, 0.1667, 0.75, 0.1667, 0.8125, 0.125, 0.8125, 0.125, 0.75, 0.1667, 0.6875, 0.1667, 0.75, 0.125, 0.75, 0.125, 0.6875, 0.1667, 0.625, 0.1667, 0.6875, 0.125, 0.6875, 0.125, 0.625, 0.1667, 0.5625, 0.1667, 0.625, 0.125, 0.625, 0.125, 0.5625, 0.1667, 0.5, 0.1667, 0.5625, 0.125, 0.5625, 0.125, 0.5, 0.125, 0.6875, 0.125, 0.75, 0.08333, 0.75, 0.08333, 0.6875, 0.125, 0.625, 0.125, 0.6875, 0.08333, 0.6875, 0.08333, 0.625, 0.125, 0.5625, 0.125, 0.625, 0.08333, 0.625, 0.08333, 0.5625, 0.125, 0.5, 0.125, 0.5625, 0.08333, 0.5625, 0.08333, 0.5, 0.125, 0.9375, 0.1042, 1.0, 0.08333, 0.9375, 0.125, 0.875, 0.125, 0.9375, 0.08333, 0.9375, 0.08333, 0.875, 0.125, 0.8125, 0.125, 0.875, 0.08333, 0.875, 0.08333, 0.8125, 0.125, 0.75, 0.125, 0.8125, 0.08333, 0.8125, 0.08333, 0.75, 0.08333, 0.875, 0.08333, 0.9375, 0.04167, 0.9375, 0.04167, 0.875, 0.08333, 0.8125, 0.08333, 0.875, 0.04167, 0.875, 0.04167, 0.8125, 0.08333, 0.75, 0.08333, 0.8125, 0.04167, 0.8125, 0.04167, 0.75, 0.08333, 0.6875, 0.08333, 0.75, 0.04167, 0.75, 0.04167, 0.6875, 0.08333, 0.625, 0.08333, 0.6875, 0.04167, 0.6875, 0.04167, 0.625, 0.08333, 0.5625, 0.08333, 0.625, 0.04167, 0.625, 0.04167, 0.5625, 0.08333, 0.5, 0.08333, 0.5625, 0.04167, 0.5625, 0.04167, 0.5, 0.08333, 0.9375, 0.0625, 1.0, 0.04167, 0.9375, 0.04167, 0.625, 0.04167, 0.6875, 0.0, 0.6875, 2.98e-08, 0.625, 0.04167, 0.5625, 0.04167, 0.625, 2.98e-08, 0.625, 2.98e-08, 0.5625, 0.04167, 0.5, 0.04167, 0.5625, 2.98e-08, 0.5625, 0.0, 0.5, 0.04167, 0.9375, 0.02083, 1.0, 0.0, 0.9375, 0.04167, 0.875, 0.04167, 0.9375, 0.0, 0.9375, 0.0, 0.875, 0.04167, 0.8125, 0.04167, 0.875, 0.0, 0.875, 0.0, 0.8125, 0.04167, 0.75, 0.04167, 0.8125, 0.0, 0.8125, 0.0, 0.75, 0.04167, 0.6875, 0.04167, 0.75, 0.0, 0.75, 0.0, 0.6875, 1.0, 0.8125, 1.0, 0.875, 0.9583, 0.875, 0.9583, 0.8125, 1.0, 0.75, 1.0, 0.8125, 0.9583, 0.8125, 0.9583, 0.75, 1.0, 0.6875, 1.0, 0.75, 0.9583, 0.75, 0.9583, 0.6875, 1.0, 0.625, 1.0, 0.6875, 0.9583, 0.6875, 0.9583, 0.625, 1.0, 0.5625, 1.0, 0.625, 0.9583, 0.625, 0.9583, 0.5625, 1.0, 0.5, 1.0, 0.5625, 0.9583, 0.5625, 0.9583, 0.5, 1.0, 0.9375, 0.9792, 1.0, 0.9583, 0.9375, 1.0, 0.875, 1.0, 0.9375, 0.9583, 0.9375, 0.9583, 0.875, 0.9583, 0.5625, 0.9583, 0.625, 0.9167, 0.625, 0.9167, 0.5625, 0.9583, 0.5, 0.9583, 0.5625, 0.9167, 0.5625, 0.9167, 0.5, 0.9583, 0.9375, 0.9375, 1.0, 0.9167, 0.9375, 0.9583, 0.875, 0.9583, 0.9375, 0.9167, 0.9375, 0.9167, 0.875, 0.9583, 0.8125, 0.9583, 0.875, 0.9167, 0.875, 0.9167, 0.8125, 0.9583, 0.75, 0.9583, 0.8125, 0.9167, 0.8125, 0.9167, 0.75, 0.9583, 0.6875, 0.9583, 0.75, 0.9167, 0.75, 0.9167, 0.6875, 0.9583, 0.625, 0.9583, 0.6875, 0.9167, 0.6875, 0.9167, 0.625, 0.9167, 0.8125, 0.9167, 0.875, 0.875, 0.875, 0.875, 0.8125, 0.9167, 0.75, 0.9167, 0.8125, 0.875, 0.8125, 0.875, 0.75, 0.9167, 0.6875, 0.9167, 0.75, 0.875, 0.75, 0.875, 0.6875, 0.9167, 0.625, 0.9167, 0.6875, 0.875, 0.6875, 0.875, 0.625, 0.9167, 0.5625, 0.9167, 0.625, 0.875, 0.625, 0.875, 0.5625, 0.9167, 0.5, 0.9167, 0.5625, 0.875, 0.5625, 0.875, 0.5, 0.9167, 0.9375, 0.8958, 1.0, 0.875, 0.9375, 0.9167, 0.875, 0.9167, 0.9375, 0.875, 0.9375, 0.875, 0.875, 0.875, 0.5625, 0.875, 0.625, 0.8333, 0.625, 0.8333, 0.5625, 0.875, 0.5, 0.875, 0.5625, 0.8333, 0.5625, 0.8333, 0.5, 0.875, 0.9375, 0.8542, 1.0, 0.8333, 0.9375, 0.875, 0.875, 0.875, 0.9375, 0.8333, 0.9375, 0.8333, 0.875, 0.875, 0.8125, 0.875, 0.875, 0.8333, 0.875, 0.8333, 0.8125, 0.875, 0.75, 0.875, 0.8125, 0.8333, 0.8125, 0.8333, 0.75, 0.875, 0.6875, 0.875, 0.75, 0.8333, 0.75, 0.8333, 0.6875, 0.875, 0.625, 0.875, 0.6875, 0.8333, 0.6875, 0.8333, 0.625, 0.8333, 0.75, 0.8333, 0.8125, 0.7917, 0.8125, 0.7917, 0.75, 0.8333, 0.6875, 0.8333, 0.75, 0.7917, 0.75, 0.7917, 0.6875, 0.8333, 0.625, 0.8333, 0.6875, 0.7917, 0.6875, 0.7917, 0.625, 0.8333, 0.5625, 0.8333, 0.625, 0.7917, 0.625, 0.7917, 0.5625, 0.8333, 0.5, 0.8333, 0.5625, 0.7917, 0.5625, 0.7917, 0.5, 0.8333, 0.9375, 0.8125, 1.0, 0.7917, 0.9375, 0.8333, 0.875, 0.8333, 0.9375, 0.7917, 0.9375, 0.7917, 0.875, 0.8333, 0.8125, 0.8333, 0.875, 0.7917, 0.875, 0.7917, 0.8125, 0.7917, 0.5, 0.7917, 0.5625, 0.75, 0.5625, 0.75, 0.5, 0.7917, 0.9375, 0.7708, 1.0, 0.75, 0.9375, 0.7917, 0.875, 0.7917, 0.9375, 0.75, 0.9375, 0.75, 0.875, 0.7917, 0.8125, 0.7917, 0.875, 0.75, 0.875, 0.75, 0.8125, 0.7917, 0.75, 0.7917, 0.8125, 0.75, 0.8125, 0.75, 0.75, 0.7917, 0.6875, 0.7917, 0.75, 0.75, 0.75, 0.75, 0.6875, 0.7917, 0.625, 0.7917, 0.6875, 0.75, 0.6875, 0.75, 0.625, 0.7917, 0.5625, 0.7917, 0.625, 0.75, 0.625, 0.75, 0.5625, 0.8333, 0.5, 0.7917, 0.5, 0.7917, 0.5, 0.8333, 0.5, 0.4583, 0.5, 0.4167, 0.5, 0.4167, 0.5, 0.4583, 0.5, 0.125, 0.5, 0.08333, 0.5, 0.08333, 0.5, 0.125, 0.5, 0.625, 0.5, 0.5833, 0.5, 0.5833, 0.5, 0.625, 0.5, 0.7917, 0.5, 0.75, 0.5, 0.75, 0.5, 0.7917, 0.5, 0.25, 0.5, 0.2083, 0.5, 0.2083, 0.5, 0.25, 0.5, 0.75, 0.5, 0.7083, 0.5, 0.7083, 0.5, 0.75, 0.5, 0.7083, 0.5, 0.6667, 0.5, 0.6667, 0.5, 0.7083, 0.5, 0.4167, 0.5, 0.375, 0.5, 0.375, 0.5, 0.4167, 0.5, 0.08333, 0.5, 0.04167, 0.5, 0.04167, 0.5, 0.08333, 0.5, 1.0, 0.5, 0.9583, 0.5, 0.9583, 0.5, 1.0, 0.5, 0.5833, 0.5, 0.5417, 0.5, 0.5417, 0.5, 0.5833, 0.5, 0.375, 0.5, 0.3333, 0.5, 0.3333, 0.5, 0.375, 0.5, 0.9583, 0.5, 0.9167, 0.5, 0.9167, 0.5, 0.9583, 0.5, 0.5417, 0.5, 0.5, 0.5, 0.5, 0.5, 0.5417, 0.5, 0.2083, 0.5, 0.1667, 0.5, 0.1667, 0.5, 0.2083, 0.5, 0.6667, 0.5, 0.625, 0.5, 0.625, 0.5, 0.6667, 0.5, 0.9167, 0.5, 0.875, 0.5, 0.875, 0.5, 0.9167, 0.5, 0.5, 0.5, 0.4583, 0.5, 0.4583, 0.5, 0.5, 0.5, 0.1667, 0.5, 0.125, 0.5, 0.125, 0.5, 0.1667, 0.5, 0.3333, 0.5, 0.2917, 0.5, 0.2917, 0.5, 0.3333, 0.5, 0.04167, 0.5, -1.863e-07, 0.5, -1.863e-07, 0.5, 0.04167, 0.5, 0.875, 0.5, 0.8333, 0.5, 0.8333, 0.5, 0.875, 0.5, 0.75, 0.5, 0.7083, 0.5, 0.75, 0.5, 0.125, 0.5, 0.08333, 0.5, 0.125, 0.5, 0.4167, 0.5, 0.375, 0.5, 0.4167, 0.5, 0.7083, 0.5, 0.6667, 0.5, 0.7083, 0.5, 0.08333, 0.5, 0.04167, 0.5, 0.08333, 0.5, 1.0, 0.5, 0.9583, 0.5, 1.0, 0.5, 0.375, 0.5, 0.3333, 0.5, 0.375, 0.5, 0.6667, 0.5, 0.625, 0.5, 0.6667, 0.5, 0.04167, 0.5, -1.863e-07, 0.5, 0.04167, 0.5, 0.9583, 0.5, 0.9167, 0.5, 0.9583, 0.5, 0.3333, 0.5, 0.2917, 0.5, 0.3333, 0.5, 0.625, 0.5, 0.5833, 0.5, 0.625, 0.5, 0.9167, 0.5, 0.875, 0.5, 0.9167, 0.5, 0.2917, 0.5, 0.25, 0.5, 0.2917, 0.5, 0.5833, 0.5, 0.5417, 0.5, 0.5833, 0.5, 0.875, 0.5, 0.8333, 0.5, 0.875, 0.5, 0.25, 0.5, 0.2083, 0.5, 0.25, 0.5, 0.5417, 0.5, 0.5, 0.5, 0.5417, 0.5, 0.8333, 0.5, 0.7917, 0.5, 0.8333, 0.5, 0.2083, 0.5, 0.1667, 0.5, 0.2083, 0.5, 0.5, 0.5, 0.4583, 0.5, 0.5, 0.5, 0.7917, 0.5, 0.75, 0.5, 0.7917, 0.5, 0.1667, 0.5, 0.125, 0.5, 0.1667, 0.5, 0.4583, 0.5, 0.4167, 0.5, 0.4583, 0.5, 1.0, 0.5, 1.0, 1.0, 0.9583, 1.0, 0.9583, 0.5, 0.9583, 0.5, 0.9583, 1.0, 0.9167, 1.0, 0.9167, 0.5, 0.9167, 0.5, 0.9167, 1.0, 0.875, 1.0, 0.875, 0.5, 0.875, 0.5, 0.875, 1.0, 0.8333, 1.0, 0.8333, 0.5, 0.8333, 0.5, 0.8333, 1.0, 0.7917, 1.0, 0.7917, 0.5, 0.7917, 0.5, 0.7917, 1.0, 0.75, 1.0, 0.75, 0.5, 0.75, 0.5, 0.75, 1.0, 0.7083, 1.0, 0.7083, 0.5, 0.7083, 0.5, 0.7083, 1.0, 0.6667, 1.0, 0.6667, 0.5, 0.6667, 0.5, 0.6667, 1.0, 0.625, 1.0, 0.625, 0.5, 0.625, 0.5, 0.625, 1.0, 0.5833, 1.0, 0.5833, 0.5, 0.5833, 0.5, 0.5833, 1.0, 0.5417, 1.0, 0.5417, 0.5, 0.5417, 0.5, 0.5417, 1.0, 0.5, 1.0, 0.5, 0.5, 0.5, 0.5, 0.5, 1.0, 0.4583, 1.0, 0.4583, 0.5, 0.4583, 0.5, 0.4583, 1.0, 0.4167, 1.0, 0.4167, 0.5, 0.4167, 0.5, 0.4167, 1.0, 0.375, 1.0, 0.375, 0.5, 0.375, 0.5, 0.375, 1.0, 0.3333, 1.0, 0.3333, 0.5, 0.3333, 0.5, 0.3333, 1.0, 0.2917, 1.0, 0.2917, 0.5, 0.2917, 0.5, 0.2917, 1.0, 0.25, 1.0, 0.25, 0.5, 0.25, 0.5, 0.25, 1.0, 0.2083, 1.0, 0.2083, 0.5, 0.2083, 0.5, 0.2083, 1.0, 0.1667, 1.0, 0.1667, 0.5, 0.1667, 0.5, 0.1667, 1.0, 0.125, 1.0, 0.125, 0.5, 0.125, 0.5, 0.125, 1.0, 0.08333, 1.0, 0.08333, 0.5, 0.08333, 0.5, 0.08333, 1.0, 0.04167, 1.0, 0.04167, 0.5, 0.04167, 0.5, 0.04167, 1.0, -1.863e-07, 1.0, -1.863e-07, 0.5, 1.0, 0.5, 0.9583, 0.5, 0.9583, 1.0, 1.0, 1.0, 0.9583, 0.5, 0.9167, 0.5, 0.9167, 1.0, 0.9583, 1.0, 0.9167, 0.5, 0.875, 0.5, 0.875, 1.0, 0.9167, 1.0, 0.875, 0.5, 0.8333, 0.5, 0.8333, 1.0, 0.875, 1.0, 0.8333, 0.5, 0.7917, 0.5, 0.7917, 1.0, 0.8333, 1.0, 0.7917, 0.5, 0.75, 0.5, 0.75, 1.0, 0.7917, 1.0, 0.75, 0.5, 0.7083, 0.5, 0.7083, 1.0, 0.75, 1.0, 0.7083, 0.5, 0.6667, 0.5, 0.6667, 1.0, 0.7083, 1.0, 0.6667, 0.5, 0.625, 0.5, 0.625, 1.0, 0.6667, 1.0, 0.625, 0.5, 0.5833, 0.5, 0.5833, 1.0, 0.625, 1.0, 0.5833, 0.5, 0.5417, 0.5, 0.5417, 1.0, 0.5833, 1.0, 0.5417, 0.5, 0.5, 0.5, 0.5, 1.0, 0.5417, 1.0, 0.5, 0.5, 0.4583, 0.5, 0.4583, 1.0, 0.5, 1.0, 0.4583, 0.5, 0.4167, 0.5, 0.4167, 1.0, 0.4583, 1.0, 0.4167, 0.5, 0.375, 0.5, 0.375, 1.0, 0.4167, 1.0, 0.375, 0.5, 0.3333, 0.5, 0.3333, 1.0, 0.375, 1.0, 0.3333, 0.5, 0.2917, 0.5, 0.2917, 1.0, 0.3333, 1.0, 0.2917, 0.5, 0.25, 0.5, 0.25, 1.0, 0.2917, 1.0, 0.25, 0.5, 0.2083, 0.5, 0.2083, 1.0, 0.25, 1.0, 0.2083, 0.5, 0.1667, 0.5, 0.1667, 1.0, 0.2083, 1.0, 0.1667, 0.5, 0.125, 0.5, 0.125, 1.0, 0.1667, 1.0, 0.125, 0.5, 0.08333, 0.5, 0.08333, 1.0, 0.125, 1.0, 0.08333, 0.5, 0.04167, 0.5, 0.04167, 1.0, 0.08333, 1.0, 0.04167, 0.5, -1.863e-07, 0.5, -1.863e-07, 1.0, 0.04167, 1.0, 1.0, 0.5, 0.9583, 0.5, 0.9583, 0.5, 1.0, 0.5, 0.9583, 1.0, 1.0, 1.0, 1.0, 1.0, 0.9583, 1.0, 0.9583, 0.5, 0.9167, 0.5, 0.9167, 0.5, 0.9583, 0.5, 0.9167, 1.0, 0.9583, 1.0, 0.9583, 1.0, 0.9167, 1.0, 0.9167, 0.5, 0.875, 0.5, 0.875, 0.5, 0.9167, 0.5, 0.875, 1.0, 0.9167, 1.0, 0.9167, 1.0, 0.875, 1.0, 0.875, 0.5, 0.8333, 0.5, 0.8333, 0.5, 0.875, 0.5, 0.8333, 1.0, 0.875, 1.0, 0.875, 1.0, 0.8333, 1.0, 0.8333, 0.5, 0.7917, 0.5, 0.7917, 0.5, 0.8333, 0.5, 0.7917, 1.0, 0.8333, 1.0, 0.8333, 1.0, 0.7917, 1.0, 0.7917, 0.5, 0.75, 0.5, 0.75, 0.5, 0.7917, 0.5, 0.75, 1.0, 0.7917, 1.0, 0.7917, 1.0, 0.75, 1.0, 0.75, 0.5, 0.7083, 0.5, 0.7083, 0.5, 0.75, 0.5, 0.7083, 1.0, 0.75, 1.0, 0.75, 1.0, 0.7083, 1.0, 0.7083, 0.5, 0.6667, 0.5, 0.6667, 0.5, 0.7083, 0.5, 0.6667, 1.0, 0.7083, 1.0, 0.7083, 1.0, 0.6667, 1.0, 0.6667, 0.5, 0.625, 0.5, 0.625, 0.5, 0.6667, 0.5, 0.625, 1.0, 0.6667, 1.0, 0.6667, 1.0, 0.625, 1.0, 0.625, 0.5, 0.5833, 0.5, 0.5833, 0.5, 0.625, 0.5, 0.5833, 1.0, 0.625, 1.0, 0.625, 1.0, 0.5833, 1.0, 0.5833, 0.5, 0.5417, 0.5, 0.5417, 0.5, 0.5833, 0.5, 0.5417, 1.0, 0.5833, 1.0, 0.5833, 1.0, 0.5417, 1.0, 0.5417, 0.5, 0.5, 0.5, 0.5, 0.5, 0.5417, 0.5, 0.5, 1.0, 0.5417, 1.0, 0.5417, 1.0, 0.5, 1.0, 0.5, 0.5, 0.4583, 0.5, 0.4583, 0.5, 0.5, 0.5, 0.4583, 1.0, 0.5, 1.0, 0.5, 1.0, 0.4583, 1.0, 0.4583, 0.5, 0.4167, 0.5, 0.4167, 0.5, 0.4583, 0.5, 0.4167, 1.0, 0.4583, 1.0, 0.4583, 1.0, 0.4167, 1.0, 0.4167, 0.5, 0.375, 0.5, 0.375, 0.5, 0.4167, 0.5, 0.375, 1.0, 0.4167, 1.0, 0.4167, 1.0, 0.375, 1.0, 0.375, 0.5, 0.3333, 0.5, 0.3333, 0.5, 0.375, 0.5, 0.3333, 1.0, 0.375, 1.0, 0.375, 1.0, 0.3333, 1.0, 0.3333, 0.5, 0.2917, 0.5, 0.2917, 0.5, 0.3333, 0.5, 0.2917, 1.0, 0.3333, 1.0, 0.3333, 1.0, 0.2917, 1.0, 0.2917, 0.5, 0.25, 0.5, 0.25, 0.5, 0.2917, 0.5, 0.25, 1.0, 0.2917, 1.0, 0.2917, 1.0, 0.25, 1.0, 0.25, 0.5, 0.2083, 0.5, 0.2083, 0.5, 0.25, 0.5, 0.2083, 1.0, 0.25, 1.0, 0.25, 1.0, 0.2083, 1.0, 0.2083, 0.5, 0.1667, 0.5, 0.1667, 0.5, 0.2083, 0.5, 0.1667, 1.0, 0.2083, 1.0, 0.2083, 1.0, 0.1667, 1.0, 0.1667, 0.5, 0.125, 0.5, 0.125, 0.5, 0.1667, 0.5, 0.125, 1.0, 0.1667, 1.0, 0.1667, 1.0, 0.125, 1.0, 0.125, 0.5, 0.08333, 0.5, 0.08333, 0.5, 0.125, 0.5, 0.08333, 1.0, 0.125, 1.0, 0.125, 1.0, 0.08333, 1.0, 0.08333, 0.5, 0.04167, 0.5, 0.04167, 0.5, 0.08333, 0.5, 0.04167, 1.0, 0.08333, 1.0, 0.08333, 1.0, 0.04167, 1.0, 0.04167, 0.5, -1.863e-07, 0.5, -1.863e-07, 0.5, 0.04167, 0.5, -1.863e-07, 1.0, 0.04167, 1.0, 0.04167, 1.0, -1.863e-07, 1.0])
me_cylinder.update()
me_cylinder_001 = bpy.data.meshes.new('Cylinder.001')
me_cylinder_001.from_pydata([(0.0, 0.2, -1.289), (0.0, 0.05, -0.7891), (0.05176, 0.1932, -1.289), (0.01294, 0.0483, -0.7891), (0.1, 0.1732, -1.289), (0.025, 0.0433, -0.7891), (0.1414, 0.1414, -1.289), (0.03536, 0.03536, -0.7891), (0.1732, 0.1, -1.289), (0.0433, 0.025, -0.7891), (0.1932, 0.05176, -1.289), (0.0483, 0.01294, -0.7891), (0.2, 0.0, -1.289), (0.05, 0.0, -0.7891), (0.1932, -0.05176, -1.289), (0.0483, -0.01294, -0.7891), (0.1732, -0.1, -1.289), (0.0433, -0.025, -0.7891), (0.1414, -0.1414, -1.289), (0.03536, -0.03536, -0.7891), (0.1, -0.1732, -1.289), (0.025, -0.0433, -0.7891), (0.05176, -0.1932, -1.289), (0.01294, -0.0483, -0.7891), (0.0, -0.2, -1.289), (0.0, -0.05, -0.7891), (-0.05176, -0.1932, -1.289), (-0.01294, -0.0483, -0.7891), (-0.1, -0.1732, -1.289), (-0.025, -0.0433, -0.7891), (-0.1414, -0.1414, -1.289), (-0.03536, -0.03536, -0.7891), (-0.1732, -0.1, -1.289), (-0.0433, -0.025, -0.7891), (-0.1932, -0.05176, -1.289), (-0.0483, -0.01294, -0.7891), (-0.2, 0.0, -1.289), (-0.05, 0.0, -0.7891), (-0.1932, 0.05176, -1.289), (-0.0483, 0.01294, -0.7891), (-0.1732, 0.1, -1.289), (-0.0433, 0.025, -0.7891), (-0.1414, 0.1414, -1.289), (-0.03536, 0.03536, -0.7891), (-0.1, 0.1732, -1.289), (-0.025, 0.0433, -0.7891), (-0.05176, 0.1932, -1.289), (-0.01294, 0.0483, -0.7891)], [], [(0, 1, 3, 2), (2, 3, 5, 4), (4, 5, 7, 6), (6, 7, 9, 8), (8, 9, 11, 10), (10, 11, 13, 12), (12, 13, 15, 14), (14, 15, 17, 16), (16, 17, 19, 18), (18, 19, 21, 20), (20, 21, 23, 22), (22, 23, 25, 24), (24, 25, 27, 26), (26, 27, 29, 28), (28, 29, 31, 30), (30, 31, 33, 32), (32, 33, 35, 34), (34, 35, 37, 36), (36, 37, 39, 38), (38, 39, 41, 40), (40, 41, 43, 42), (42, 43, 45, 44), (44, 45, 47, 46), (46, 47, 1, 0)])
me_cylinder_001.polygons.foreach_set('use_smooth', [True] * 24)
_uv = me_cylinder_001.uv_layers.new(name='UVMap')
_uv.uv.foreach_set('vector', [1.0, 0.5, 1.0, 1.0, 0.9583, 1.0, 0.9583, 0.5, 0.9583, 0.5, 0.9583, 1.0, 0.9167, 1.0, 0.9167, 0.5, 0.9167, 0.5, 0.9167, 1.0, 0.875, 1.0, 0.875, 0.5, 0.875, 0.5, 0.875, 1.0, 0.8333, 1.0, 0.8333, 0.5, 0.8333, 0.5, 0.8333, 1.0, 0.7917, 1.0, 0.7917, 0.5, 0.7917, 0.5, 0.7917, 1.0, 0.75, 1.0, 0.75, 0.5, 0.75, 0.5, 0.75, 1.0, 0.7083, 1.0, 0.7083, 0.5, 0.7083, 0.5, 0.7083, 1.0, 0.6667, 1.0, 0.6667, 0.5, 0.6667, 0.5, 0.6667, 1.0, 0.625, 1.0, 0.625, 0.5, 0.625, 0.5, 0.625, 1.0, 0.5833, 1.0, 0.5833, 0.5, 0.5833, 0.5, 0.5833, 1.0, 0.5417, 1.0, 0.5417, 0.5, 0.5417, 0.5, 0.5417, 1.0, 0.5, 1.0, 0.5, 0.5, 0.5, 0.5, 0.5, 1.0, 0.4583, 1.0, 0.4583, 0.5, 0.4583, 0.5, 0.4583, 1.0, 0.4167, 1.0, 0.4167, 0.5, 0.4167, 0.5, 0.4167, 1.0, 0.375, 1.0, 0.375, 0.5, 0.375, 0.5, 0.375, 1.0, 0.3333, 1.0, 0.3333, 0.5, 0.3333, 0.5, 0.3333, 1.0, 0.2917, 1.0, 0.2917, 0.5, 0.2917, 0.5, 0.2917, 1.0, 0.25, 1.0, 0.25, 0.5, 0.25, 0.5, 0.25, 1.0, 0.2083, 1.0, 0.2083, 0.5, 0.2083, 0.5, 0.2083, 1.0, 0.1667, 1.0, 0.1667, 0.5, 0.1667, 0.5, 0.1667, 1.0, 0.125, 1.0, 0.125, 0.5, 0.125, 0.5, 0.125, 1.0, 0.08333, 1.0, 0.08333, 0.5, 0.08333, 0.5, 0.08333, 1.0, 0.04167, 1.0, 0.04167, 0.5, 0.04167, 0.5, 0.04167, 1.0, -1.863e-07, 1.0, -1.863e-07, 0.5])
me_cylinder_001.update()

# ---- objects
ob_light = bpy.data.objects.new('Light', light_light)
ob_camera = bpy.data.objects.new('Camera', cam_camera)
ob_rocket = bpy.data.objects.new('Rocket', me_cylinder)
ob_cylinder_001 = bpy.data.objects.new('Cylinder.001', me_cylinder_001)

# ---- transforms, parenting, visibility, modifiers, constraints
ob_light.location = (4.076, 1.005, 5.904)
ob_light.rotation_euler = (0.6503, 0.05522, 1.866)
ob_light.lock_rotations_4d = False
ob_light.empty_display_type = 'ARROWS'
ob_light.color = (0.0, 0.0, 0.0, 0.0)
ob_light.lineart.crease_threshold = 0.0
ob_camera.location = (7.359, -6.926, 4.958)
ob_camera.rotation_euler = (1.109, 0.0, 0.8149)
ob_camera.lock_rotations_4d = False
ob_camera.empty_display_type = 'ARROWS'
ob_camera.color = (0.0, 0.0, 0.0, 0.0)
ob_camera.display_type = 'WIRE'
ob_camera.lineart.crease_threshold = 0.0
ob_rocket.location = (0.0, 0.0, 0.0)
_m = ob_rocket.modifiers.new('Auto Smooth', 'NODES')
_m.node_group = ng_auto_smooth
_gi = [s.identifier for s in ng_auto_smooth.interface.items_tree if s.item_type == 'SOCKET' and s.in_out == 'INPUT']
_m[_gi[1]] = 0.5236  # Angle
ob_cylinder_001.location = (0.0, 0.0, 0.0)
_m = ob_cylinder_001.modifiers.new('Solidify', 'SOLIDIFY')
_m = ob_cylinder_001.modifiers.new('Auto Smooth', 'NODES')
_m.node_group = ng_auto_smooth
_gi = [s.identifier for s in ng_auto_smooth.interface.items_tree if s.item_type == 'SOCKET' and s.in_out == 'INPUT']
_m[_gi[1]] = 0.5236  # Angle

# ---- collection membership
col_collection.objects.link(ob_light)
col_collection.objects.link(ob_camera)
col_collection.objects.link(ob_rocket)
col_collection.objects.link(ob_cylinder_001)

# ---- scene / render settings (as saved in the file)
scene.camera = ob_camera
scene.frame_start = 1; scene.frame_end = 250; scene.frame_set(1)
scene.render.engine = 'BLENDER_EEVEE_NEXT'
scene.cycles.sampling_pattern = 'TABULATED_SOBOL'
scene.view_settings.view_transform = 'Filmic'
bpy.context.view_layer.update()
